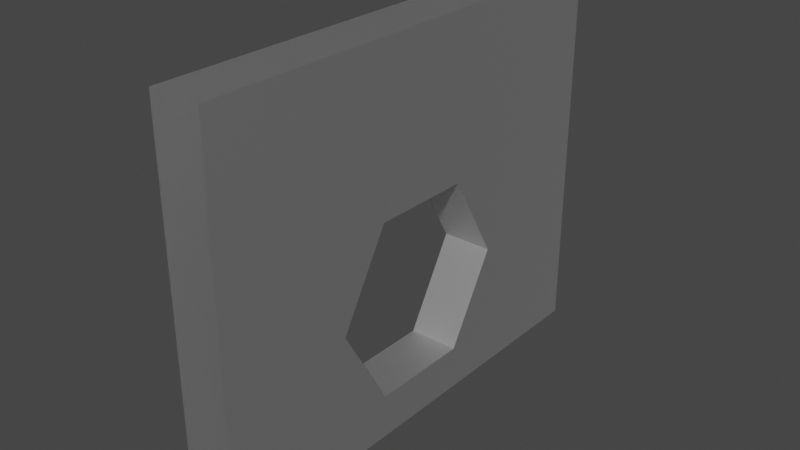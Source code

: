 # Source: doorframe_v001.blend  (saved by Blender 2.93.20; exported with 4.5.12 LTS)
import bpy
from mathutils import Matrix  # noqa: F401  (used for matrix-valued properties, if any)

bpy.ops.wm.read_factory_settings(use_empty=True)
scene = bpy.context.scene
scene.name = 'Scene'

# ---- collections
col_collection = bpy.data.collections.new('Collection'); scene.collection.children.link(col_collection)

# ---- images (referenced by path relative to the original .blend; pixels are not part of the script)
import os
ASSET_DIR = os.environ.get("B2B_ASSET_DIR", "")  # directory of the original .blend (textures are referenced by path, not embedded)
HERE = os.path.dirname(os.path.abspath(__file__))  # packed textures are extracted next to this script under _unpacked/

def load_image(name, relpath, width, height, colorspace="sRGB"):
    """Load a texture the original file referenced (path relative to the .blend, or extracted next to this script)."""
    p = next((c for c in (os.path.join(HERE, relpath), os.path.join(ASSET_DIR, relpath)) if relpath and os.path.exists(c)), "")
    if p:
        img = bpy.data.images.load(p, check_existing=True)
        img.name = name
    else:  # same state as the original file: an image datablock whose file is absent (Cycles renders it pink)
        img = bpy.data.images.new(name, width, height)
        img.source = "FILE"
        img.filepath = "//" + (relpath or name)
    img.colorspace_settings.name = colorspace
    return img
img_envsamplertex = load_image('EnvSamplerTex', 'metroidtriangle3C_4E75CD72.png', 1024, 1024, 'sRGB')

# ---- materials (node trees are filled in below, after node groups)
mat_m_metroiddoor_0 = bpy.data.materials.new('M_MetroidDoor_0')
mat_m_metroiddoor_0.use_transparent_shadow = False
mat_m_metroiddoor_0.roughness = 0.5528
mat_m_metroiddoor_0.specular_intensity = 1.0
mat_m_metroiddoor_0.metallic = 1.0
mat_m_metroiddoor_1 = bpy.data.materials.new('M_MetroidDoor_1')
mat_m_metroiddoor_1.use_transparent_shadow = False
mat_m_metroiddoor_1.roughness = 0.5528
mat_m_metroiddoor_1.specular_intensity = 1.0
mat_m_metroiddoor_1.metallic = 1.0

# ---- material node trees
mat_m_metroiddoor_0.use_nodes = True; mat_m_metroiddoor_0.node_tree.nodes.clear()
_N = mat_m_metroiddoor_0.node_tree.nodes; _L = mat_m_metroiddoor_0.node_tree.links
n0 = _N.new('ShaderNodeNormalMap'); n0.name = 'Normal Map'; n0.location = (-300, -300)
n0.label = 'Normal/Map'
n1 = _N.new('ShaderNodeOutputMaterial'); n1.name = 'Material Output'; n1.location = (300, 300)
n2 = _N.new('ShaderNodeBsdfPrincipled'); n2.name = 'Principled BSDF'; n2.location = (10, 300)
n2.distribution = 'GGX'
n2.subsurface_method = 'BURLEY'
n2.inputs[1].default_value = 1.0
n2.inputs[2].default_value = 0.5528
n2.inputs[3].default_value = 1.45
n2.inputs[13].default_value = 1.0
n2.inputs[27].default_value = (0.0, 0.0, 0.0, 1.0)
n2.inputs[28].default_value = 1.0
_L.new(n2.outputs[0], n1.inputs[0])
_L.new(n0.outputs[0], n2.inputs[5])
n1.is_active_output = True
mat_m_metroiddoor_1.use_nodes = True; mat_m_metroiddoor_1.node_tree.nodes.clear()
_N = mat_m_metroiddoor_1.node_tree.nodes; _L = mat_m_metroiddoor_1.node_tree.links
n0 = _N.new('ShaderNodeBsdfPrincipled'); n0.name = 'Principled BSDF'; n0.location = (10, 300)
n0.distribution = 'GGX'
n0.subsurface_method = 'BURLEY'
n0.inputs[1].default_value = 1.0
n0.inputs[2].default_value = 0.5528
n0.inputs[3].default_value = 1.45
n0.inputs[13].default_value = 1.0
n0.inputs[27].default_value = (0.0, 0.0, 0.0, 1.0)
n0.inputs[28].default_value = 1.0
n1 = _N.new('ShaderNodeOutputMaterial'); n1.name = 'Material Output'; n1.location = (300, 300)
n2 = _N.new('ShaderNodeNormalMap'); n2.name = 'Normal Map'; n2.location = (-300, -300)
n2.label = 'Normal/Map'
n3 = _N.new('ShaderNodeTexImage'); n3.name = 'Image Texture'; n3.location = (-300, 600)
n3.image = img_envsamplertex
_L.new(n0.outputs[0], n1.inputs[0])
_L.new(n2.outputs[0], n0.inputs[5])
_L.new(n3.outputs[0], n0.inputs[0])
n1.is_active_output = True

# ---- world
world_world = bpy.data.worlds.new('World'); scene.world = world_world
world_world.use_nodes = True; world_world.node_tree.nodes.clear()
_N = world_world.node_tree.nodes; _L = world_world.node_tree.links
n0 = _N.new('ShaderNodeOutputWorld'); n0.name = 'World Output'; n0.location = (300, 300)
n1 = _N.new('ShaderNodeBackground'); n1.name = 'Background'; n1.location = (10, 300)
n1.inputs[0].default_value = (0.05088, 0.05088, 0.05088, 1.0)
_L.new(n1.outputs[0], n0.inputs[0])
n0.is_active_output = True
world_world.color = (0.05088, 0.05088, 0.05088)
world_world.use_sun_shadow = False
world_world.sun_shadow_jitter_overblur = 0.0

# ---- meshes
me_sk_metroiddoor_001 = bpy.data.meshes.new('SK_MetroidDoor.001')
me_sk_metroiddoor_001.from_pydata([(-34.83, -140.8, 118.7), (-34.83, 139.4, 118.7), (-34.83, 69.37, -2.656), (34.57, 139.4, 118.7), (-34.83, -70.72, -2.656), (-34.83, -70.72, 240.0), (-34.83, 69.37, 240.0), (34.57, 69.37, -2.657), (34.57, -70.72, -2.656), (34.57, -140.8, 118.7), (34.57, -70.72, 240.0), (34.57, 69.37, 240.0), (-34.83, -325.8, 118.7), (-34.83, 324.4, 118.7), (-34.83, 324.4, -63.32), (34.57, 324.4, 118.7), (-34.83, -325.8, -63.32), (-34.83, -325.8, 460.4), (-34.83, 324.4, 460.4), (34.57, 324.4, -63.32), (34.57, -325.8, -63.32), (34.57, -325.8, 118.7), (34.57, -325.8, 460.4), (34.57, 324.4, 460.4)], [], [(9, 0, 5, 10), (10, 5, 6, 11), (11, 6, 1, 3), (3, 1, 2, 7), (7, 2, 4, 8), (8, 4, 0, 9), (0, 12, 17, 5), (5, 17, 18, 6), (11, 23, 22, 10), (2, 14, 16, 4), (3, 15, 23, 11), (6, 18, 13, 1), (1, 13, 14, 2), (7, 19, 15, 3), (10, 22, 21, 9), (8, 20, 19, 7), (9, 21, 20, 8), (4, 16, 12, 0)])
_uv = me_sk_metroiddoor_001.uv_layers.new(name='DiffuseUV')
_uv.uv.foreach_set('vector', [0.5416, 0.3499, 0.4584, 0.3499, 0.4584, 0.7231, 0.5416, 0.7231, 0.5416, 0.189, 0.4584, 0.189, 0.4584, 0.6199, 0.5416, 0.6199, 0.5416, 0.7231, 0.4584, 0.7231, 0.4584, 0.3499, 0.5416, 0.3499, 0.5416, 0.3499, 0.4584, 0.3499, 0.4584, -0.02327, 0.5416, -0.02327, 0.5416, 0.6199, 0.4584, 0.6199, 0.4584, 0.189, 0.5416, 0.189, 0.5416, -0.02327, 0.4584, -0.02327, 0.4584, 0.3499, 0.5416, 0.3499, 0.0691, 0.3499, -0.5, 0.3499, -0.5, 1.401, 0.2846, 0.7231, 0.2846, 0.7231, -0.5, 1.401, 1.5, 1.401, 0.7154, 0.7231, 0.7155, 0.7231, 1.5, 1.401, -0.5, 1.401, 0.2846, 0.7231, 0.7154, -0.02327, 1.5, -0.2099, -0.5, -0.2099, 0.2845, -0.02327, 0.9309, 0.3499, 1.5, 0.3499, 1.5, 1.401, 0.7155, 0.7231, 0.7154, 0.7231, 1.5, 1.401, 1.5, 0.3499, 0.9309, 0.3499, 0.9309, 0.3499, 1.5, 0.3499, 1.5, -0.2099, 0.7154, -0.02327, 0.7154, -0.02327, 1.5, -0.2099, 1.5, 0.3499, 0.9309, 0.3499, 0.2846, 0.7231, -0.5, 1.401, -0.5, 0.3499, 0.0691, 0.3499, 0.2846, -0.02327, -0.5, -0.2099, 1.5, -0.2099, 0.7154, -0.02327, 0.0691, 0.3499, -0.5, 0.3499, -0.5, -0.2099, 0.2846, -0.02327, 0.2845, -0.02327, -0.5, -0.2099, -0.5, 0.3499, 0.0691, 0.3499])
me_sk_metroiddoor_001.materials.append(mat_m_metroiddoor_0)
me_sk_metroiddoor_001.materials.append(mat_m_metroiddoor_1)
me_sk_metroiddoor_001.use_remesh_fix_poles = True
me_sk_metroiddoor_001.use_remesh_preserve_attributes = False
me_sk_metroiddoor_001.update()
me_sk_metroiddoor_001.normals_split_custom_set([tuple(v) for v in zip(*[iter([-3.101e-06, 0.866, -0.5, -3.101e-06, 0.866, -0.5, -3.101e-06, 0.866, -0.5, -3.101e-06, 0.866, -0.5, -1.127e-07, -1.307e-06, -1.0, -1.127e-07, -1.307e-06, -1.0, -1.127e-07, -1.307e-06, -1.0, -1.127e-07, -1.307e-06, -1.0, 1.737e-06, -0.866, -0.5, 1.737e-06, -0.866, -0.5, 1.737e-06, -0.866, -0.5, 1.737e-06, -0.866, -0.5, 2.538e-06, -0.866, 0.5, 2.538e-06, -0.866, 0.5, 2.538e-06, -0.866, 0.5, 2.538e-06, -0.866, 0.5, 2.179e-06, 2.156e-06, 1.0, 2.179e-06, 2.156e-06, 1.0, 2.179e-06, 2.156e-06, 1.0, 2.179e-06, 2.156e-06, 1.0, -1.793e-06, 0.866, 0.5, -1.793e-06, 0.866, 0.5, -1.793e-06, 0.866, 0.5, -1.793e-06, 0.866, 0.5, -1.0, -8.91e-09, 0.0, -1.0, -8.91e-09, 0.0, -1.0, -8.91e-09, 0.0, -1.0, -8.91e-09, 0.0, -1.0, 0.0, 0.0, -1.0, 0.0, 0.0, -1.0, 0.0, 0.0, -1.0, 0.0, 0.0, 1.0, 0.0, 0.0, 1.0, 0.0, 0.0, 1.0, 0.0, 0.0, 1.0, 0.0, 0.0, -1.0, 0.0, 0.0, -1.0, 0.0, 0.0, -1.0, 0.0, 0.0, -1.0, 0.0, 0.0, 1.0, -8.91e-09, 0.0, 1.0, -8.91e-09, 0.0, 1.0, -8.91e-09, 0.0, 1.0, -8.91e-09, 0.0, -1.0, -1.794e-08, 0.0, -1.0, -1.794e-08, 0.0, -1.0, -1.794e-08, 0.0, -1.0, -1.794e-08, 0.0, -1.0, 7.09e-09, 0.0, -1.0, 7.09e-09, 0.0, -1.0, 7.09e-09, 0.0, -1.0, 7.09e-09, 0.0, 1.0, -3.746e-09, 0.0, 1.0, -3.746e-09, 0.0, 1.0, -3.746e-09, 0.0, 1.0, -3.746e-09, 0.0, 1.0, 9.114e-09, 0.0, 1.0, 9.114e-09, 0.0, 1.0, 9.114e-09, 0.0, 1.0, 9.114e-09, 0.0, 1.0, -1.018e-08, 0.0, 1.0, -1.018e-08, 0.0, 1.0, -1.018e-08, 0.0, 1.0, -1.018e-08, 0.0, 1.0, 0.0, 0.0, 1.0, 0.0, 0.0, 1.0, 0.0, 0.0, 1.0, 0.0, 0.0, -1.0, 9.356e-09, 0.0, -1.0, 9.356e-09, 0.0, -1.0, 9.356e-09, 0.0, -1.0, 9.356e-09, 0.0])] * 3)])

# ---- objects
ob_doorframe = bpy.data.objects.new('Doorframe', me_sk_metroiddoor_001)

# ---- transforms, parenting, visibility, modifiers, constraints
ob_doorframe.location = (-2.274e-13, 1.168e-05, 9.06e-06)
ob_doorframe.scale = (0.01, 0.01, 0.01)
ob_doorframe.color = (0.8, 0.8, 0.8, 1.0)

# ---- collection membership
col_collection.objects.link(ob_doorframe)

# ---- scene / render settings (as saved in the file)
scene.frame_start = 1; scene.frame_end = 250; scene.frame_set(1)
scene.render.engine = 'BLENDER_EEVEE_NEXT'
scene.cycles.use_denoising = False
scene.cycles.samples = 128
scene.cycles.sampling_pattern = 'TABULATED_SOBOL'
scene.cycles.use_adaptive_sampling = False
scene.cycles.use_light_tree = False
scene.eevee.use_gtao = True
scene.eevee.use_raytracing = True
scene.view_settings.view_transform = 'Filmic'
bpy.context.view_layer.update()

# ---- added for rendering (the .blend has no active camera and no usable light): camera, sun
cam_auto = bpy.data.cameras.new('AutoCamera')
cam_auto.lens = 50.0
cam_auto.sensor_width = 36.0
cam_auto.clip_end = 1000.0
ob_auto_camera = bpy.data.objects.new('AutoCamera', cam_auto)
scene.collection.objects.link(ob_auto_camera)
ob_auto_camera.location = (7.74992, -9.30815, 8.18616)
ob_auto_camera.rotation_euler = (1.09748, -7.21219e-08, 0.694738)
scene.camera = ob_auto_camera
light_auto_sun = bpy.data.lights.new('AutoSun', 'SUN')
light_auto_sun.energy = 3.0
light_auto_sun.angle = 0.0523599
ob_auto_sun = bpy.data.objects.new('AutoSun', light_auto_sun)
scene.collection.objects.link(ob_auto_sun)
ob_auto_sun.rotation_euler = (0.872665, 0.174533, 0.523599)
bpy.context.view_layer.update()
